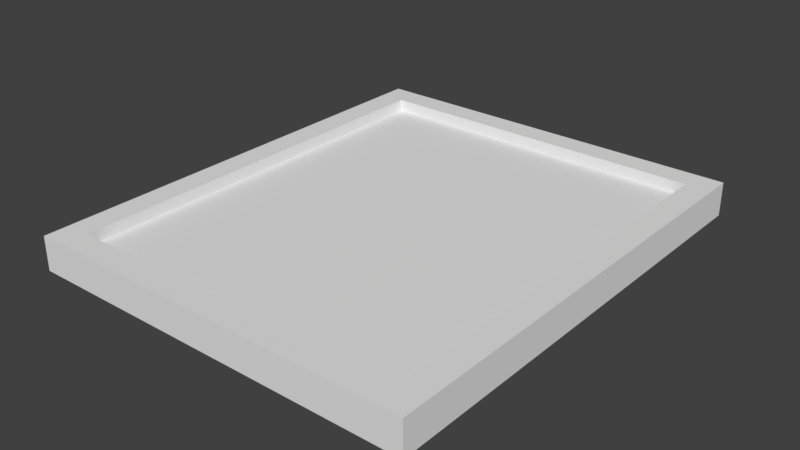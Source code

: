 # Source: napolean.blend  (saved by Blender 2.79.0; exported with 4.5.12 LTS)
import bpy
from mathutils import Matrix  # noqa: F401  (used for matrix-valued properties, if any)

bpy.ops.wm.read_factory_settings(use_empty=True)
scene = bpy.context.scene
scene.name = 'Scene'

# ---- collections
col_collection_1 = bpy.data.collections.new('Collection 1'); scene.collection.children.link(col_collection_1)

# ---- materials (node trees are filled in below, after node groups)
mat_1 = bpy.data.materials.new('1')
mat_1.alpha_threshold = 0.0
mat_1.roughness = 0.5
mat_2 = bpy.data.materials.new('2')
mat_2.alpha_threshold = 0.0
mat_2.roughness = 0.5

# ---- material node trees
mat_1.use_nodes = True; mat_1.node_tree.nodes.clear()
_N = mat_1.node_tree.nodes; _L = mat_1.node_tree.links
n0 = _N.new('ShaderNodeOutputMaterial'); n0.name = 'Material Output'; n0.location = (300, 300)
n1 = _N.new('ShaderNodeBsdfDiffuse'); n1.name = 'Diffuse BSDF'; n1.location = (10, 300)
_L.new(n1.outputs[0], n0.inputs[0])
n0.is_active_output = True
mat_2.use_nodes = True; mat_2.node_tree.nodes.clear()
_N = mat_2.node_tree.nodes; _L = mat_2.node_tree.links
n0 = _N.new('ShaderNodeOutputMaterial'); n0.name = 'Material Output'; n0.location = (300, 300)
n1 = _N.new('ShaderNodeBsdfDiffuse'); n1.name = 'Diffuse BSDF'; n1.location = (10, 300)
_L.new(n1.outputs[0], n0.inputs[0])
n0.is_active_output = True

# ---- world
world_world = bpy.data.worlds.new('World'); scene.world = world_world
world_world.color = (0.05088, 0.05088, 0.05088)
world_world.use_sun_shadow = False
world_world.sun_shadow_jitter_overblur = 0.0
world_world.cycles.sampling_method = 'MANUAL'

# ---- meshes
me_cube = bpy.data.meshes.new('Cube')
me_cube.from_pydata([(-4.436, -5.26, -0.2461), (-3.866, -4.69, 0.2461), (-4.436, 5.233, -0.2461), (-3.866, 4.662, 0.2461), (4.418, -5.26, -0.2461), (3.847, -4.69, 0.2461), (4.418, 5.233, -0.2461), (3.847, 4.662, 0.2461), (-4.436, -5.26, 0.2461), (-4.436, 5.233, 0.2461), (4.418, 5.233, 0.2461), (4.418, -5.26, 0.2461), (-4.436, -5.26, 0.5147), (-4.436, 5.233, 0.5147), (4.418, 5.233, 0.5147), (4.418, -5.26, 0.5147), (-3.866, -4.69, 0.5147), (-3.866, 4.662, 0.5147), (3.847, 4.662, 0.5147), (3.847, -4.69, 0.5147)], [], [(0, 8, 9, 2), (2, 9, 10, 6), (6, 10, 11, 4), (4, 11, 8, 0), (2, 6, 4, 0), (7, 3, 1, 5), (9, 8, 12, 13), (3, 7, 18, 17), (5, 1, 16, 19), (11, 10, 14, 15), (16, 17, 13, 12), (17, 18, 14, 13), (18, 19, 15, 14), (19, 16, 12, 15), (8, 11, 15, 12), (10, 9, 13, 14), (7, 5, 19, 18), (1, 3, 17, 16)])
me_cube.polygons.foreach_set('material_index', [0, 0, 0, 0, 0, 1, 0, 0, 0, 0, 0, 0, 0, 0, 0, 0, 0, 0])
_uv = me_cube.uv_layers.new(name='UVMap')
_uv.uv.foreach_set('vector', [0.9867, 0.8314, 0.9879, 0.8314, 0.9879, 0.8459, 0.9867, 0.8459, 0.9559, 0.8557, 0.9554, 0.8543, 0.9706, 0.8496, 0.9718, 0.8506, 0.9718, 0.8506, 0.9706, 0.8496, 0.9708, 0.8365, 0.9721, 0.8354, 0.9721, 0.8354, 0.9708, 0.8365, 0.9553, 0.8328, 0.9557, 0.8314, 0.9867, 0.8459, 0.9721, 0.8459, 0.9721, 0.8314, 0.9867, 0.8314, 0.9999, 9.08e-05, 0.9999, 0.9927, 9.09e-05, 0.9927, 9.08e-05, 9.08e-05, 0.9879, 0.8459, 0.9879, 0.8314, 0.9886, 0.8314, 0.9886, 0.8459, 0.9566, 0.8514, 0.9687, 0.8482, 0.9694, 0.8487, 0.9558, 0.8526, 0.9691, 0.8381, 0.9569, 0.8354, 0.9558, 0.8345, 0.9696, 0.8374, 0.9708, 0.8365, 0.9706, 0.8496, 0.9698, 0.849, 0.9702, 0.837, 0.9558, 0.8345, 0.9558, 0.8526, 0.9552, 0.8534, 0.9552, 0.8335, 0.9558, 0.8526, 0.9694, 0.8487, 0.9698, 0.849, 0.9552, 0.8534, 0.9694, 0.8487, 0.9696, 0.8374, 0.9702, 0.837, 0.9698, 0.849, 0.9696, 0.8374, 0.9558, 0.8345, 0.9552, 0.8335, 0.9702, 0.837, 0.9553, 0.8328, 0.9708, 0.8365, 0.9702, 0.837, 0.9552, 0.8335, 0.9706, 0.8496, 0.9554, 0.8543, 0.9552, 0.8534, 0.9698, 0.849, 0.9687, 0.8482, 0.9691, 0.8381, 0.9696, 0.8374, 0.9694, 0.8487, 0.9569, 0.8354, 0.9566, 0.8514, 0.9558, 0.8526, 0.9558, 0.8345])
me_cube.materials.append(mat_1)
me_cube.materials.append(mat_2)
me_cube.use_remesh_preserve_volume = False
me_cube.use_remesh_preserve_attributes = False
me_cube.use_mirror_vertex_groups = False
me_cube.update()

# ---- objects
ob_cube = bpy.data.objects.new('Cube', me_cube)

# ---- transforms, parenting, visibility, modifiers, constraints
ob_cube.location = (0.0, 0.0, 0.0)
ob_cube.lineart.crease_threshold = 0.0

# ---- collection membership
col_collection_1.objects.link(ob_cube)

# ---- scene / render settings (as saved in the file)
scene.frame_start = 1; scene.frame_end = 250; scene.frame_set(1)
scene.render.engine = 'CYCLES'
scene.render.resolution_percentage = 50
scene.render.dither_intensity = 0.0
scene.cycles.use_denoising = False
scene.cycles.samples = 128
scene.cycles.sampling_pattern = 'TABULATED_SOBOL'
scene.cycles.use_adaptive_sampling = False
scene.cycles.use_light_tree = False
scene.cycles.blur_glossy = 0.0
scene.cycles.sample_clamp_indirect = 0.0
scene.view_settings.view_transform = 'Standard'
bpy.context.view_layer.update()

# ---- added for rendering (the .blend has no active camera and no usable light): camera, sun
cam_auto = bpy.data.cameras.new('AutoCamera')
cam_auto.lens = 50.0
cam_auto.sensor_width = 36.0
cam_auto.clip_end = 1000.0
ob_auto_camera = bpy.data.objects.new('AutoCamera', cam_auto)
scene.collection.objects.link(ob_auto_camera)
ob_auto_camera.location = (12.7136, -15.281, 10.3125)
ob_auto_camera.rotation_euler = (1.09748, -7.21219e-08, 0.694738)
scene.camera = ob_auto_camera
light_auto_sun = bpy.data.lights.new('AutoSun', 'SUN')
light_auto_sun.energy = 3.0
light_auto_sun.angle = 0.0523599
ob_auto_sun = bpy.data.objects.new('AutoSun', light_auto_sun)
scene.collection.objects.link(ob_auto_sun)
ob_auto_sun.rotation_euler = (0.872665, 0.174533, 0.523599)
bpy.context.view_layer.update()
